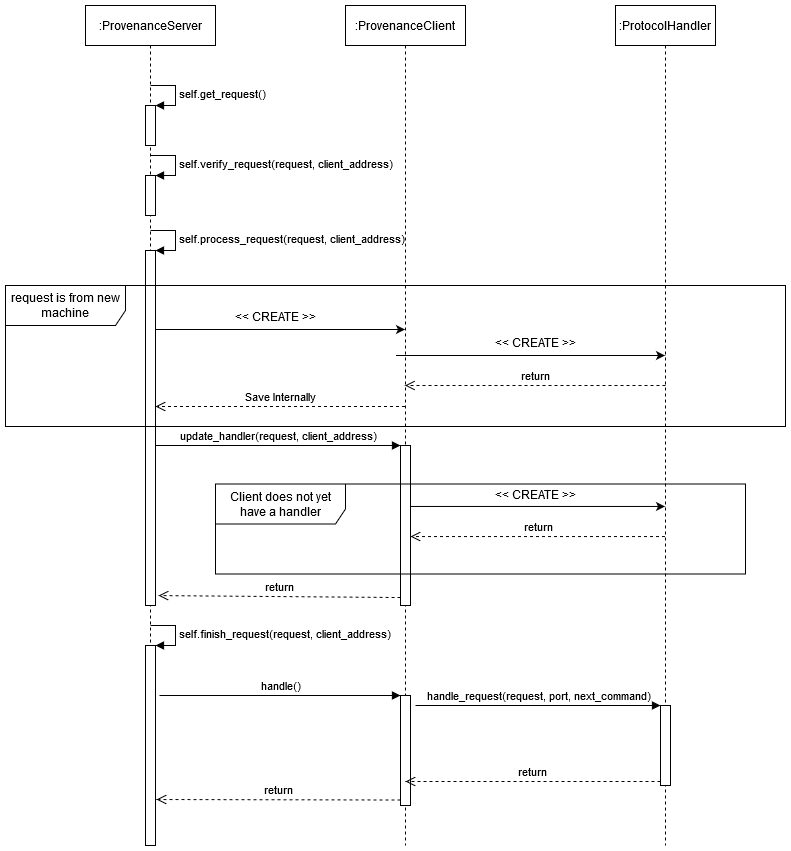

The diagram above was exported from draw.io. Its source (the exported page's mxGraphModel, read from the mxfile embedded in the PNG):
<mxGraphModel dx="1449" dy="650" grid="1" gridSize="10" guides="1" tooltips="1" connect="1" arrows="1" fold="1" page="1" pageScale="1" pageWidth="1100" pageHeight="850" background="#ffffff" math="0" shadow="0">
  <root>
    <mxCell id="0" />
    <mxCell id="1" parent="0" />
    <mxCell id="htcV7LuAqSCOnTzwBfU2-1" value=":ProvenanceServer" style="html=1;points=[];perimeter=orthogonalPerimeter;shape=umlLifeline;participant=label;fontFamily=Helvetica;fontSize=12;fontColor=#000000;align=center;strokeColor=#000000;fillColor=#ffffff;recursiveResize=0;container=1;collapsible=0;" parent="1" vertex="1">
      <mxGeometry x="220" y="80" width="130" height="840" as="geometry" />
    </mxCell>
    <mxCell id="htcV7LuAqSCOnTzwBfU2-4" value="" style="html=1;points=[];perimeter=orthogonalPerimeter;" parent="htcV7LuAqSCOnTzwBfU2-1" vertex="1">
      <mxGeometry x="60" y="100" width="10" height="40" as="geometry" />
    </mxCell>
    <mxCell id="htcV7LuAqSCOnTzwBfU2-5" value="self.get_request()" style="edgeStyle=orthogonalEdgeStyle;html=1;align=left;spacingLeft=2;endArrow=block;rounded=0;entryX=1;entryY=0;" parent="htcV7LuAqSCOnTzwBfU2-1" target="htcV7LuAqSCOnTzwBfU2-4" edge="1">
      <mxGeometry relative="1" as="geometry">
        <mxPoint x="65" y="80" as="sourcePoint" />
        <Array as="points">
          <mxPoint x="90" y="80" />
        </Array>
      </mxGeometry>
    </mxCell>
    <mxCell id="htcV7LuAqSCOnTzwBfU2-6" value="" style="html=1;points=[];perimeter=orthogonalPerimeter;" parent="htcV7LuAqSCOnTzwBfU2-1" vertex="1">
      <mxGeometry x="60" y="170" width="10" height="40" as="geometry" />
    </mxCell>
    <mxCell id="htcV7LuAqSCOnTzwBfU2-7" value="self.verify_request(request, client_address)" style="edgeStyle=orthogonalEdgeStyle;html=1;align=left;spacingLeft=2;endArrow=block;rounded=0;entryX=1;entryY=0;" parent="htcV7LuAqSCOnTzwBfU2-1" target="htcV7LuAqSCOnTzwBfU2-6" edge="1">
      <mxGeometry relative="1" as="geometry">
        <mxPoint x="65" y="150" as="sourcePoint" />
        <Array as="points">
          <mxPoint x="90" y="150" />
        </Array>
      </mxGeometry>
    </mxCell>
    <mxCell id="htcV7LuAqSCOnTzwBfU2-11" value="" style="html=1;points=[];perimeter=orthogonalPerimeter;" parent="htcV7LuAqSCOnTzwBfU2-1" vertex="1">
      <mxGeometry x="60" y="245" width="10" height="355" as="geometry" />
    </mxCell>
    <mxCell id="htcV7LuAqSCOnTzwBfU2-12" value="self.process_request(request, client_address)" style="edgeStyle=orthogonalEdgeStyle;html=1;align=left;spacingLeft=2;endArrow=block;rounded=0;entryX=1;entryY=0;" parent="htcV7LuAqSCOnTzwBfU2-1" target="htcV7LuAqSCOnTzwBfU2-11" edge="1">
      <mxGeometry relative="1" as="geometry">
        <mxPoint x="65" y="225" as="sourcePoint" />
        <Array as="points">
          <mxPoint x="90" y="225" />
        </Array>
      </mxGeometry>
    </mxCell>
    <mxCell id="htcV7LuAqSCOnTzwBfU2-36" value="" style="html=1;points=[];perimeter=orthogonalPerimeter;" parent="htcV7LuAqSCOnTzwBfU2-1" vertex="1">
      <mxGeometry x="60" y="640" width="10" height="200" as="geometry" />
    </mxCell>
    <mxCell id="htcV7LuAqSCOnTzwBfU2-37" value="self.finish_request(request, client_address)" style="edgeStyle=orthogonalEdgeStyle;html=1;align=left;spacingLeft=2;endArrow=block;rounded=0;entryX=1;entryY=0;" parent="htcV7LuAqSCOnTzwBfU2-1" target="htcV7LuAqSCOnTzwBfU2-36" edge="1">
      <mxGeometry relative="1" as="geometry">
        <mxPoint x="65" y="620" as="sourcePoint" />
        <Array as="points">
          <mxPoint x="65" y="620" />
          <mxPoint x="90" y="620" />
          <mxPoint x="90" y="640" />
          <mxPoint x="70" y="640" />
        </Array>
      </mxGeometry>
    </mxCell>
    <mxCell id="htcV7LuAqSCOnTzwBfU2-8" value=":ProvenanceClient" style="shape=umlLifeline;perimeter=lifelinePerimeter;whiteSpace=wrap;html=1;container=1;collapsible=0;recursiveResize=0;outlineConnect=0;" parent="1" vertex="1">
      <mxGeometry x="480" y="80" width="120" height="840" as="geometry" />
    </mxCell>
    <mxCell id="htcV7LuAqSCOnTzwBfU2-28" value="" style="html=1;points=[];perimeter=orthogonalPerimeter;" parent="htcV7LuAqSCOnTzwBfU2-8" vertex="1">
      <mxGeometry x="55" y="440" width="10" height="160" as="geometry" />
    </mxCell>
    <mxCell id="htcV7LuAqSCOnTzwBfU2-38" value="" style="html=1;points=[];perimeter=orthogonalPerimeter;" parent="htcV7LuAqSCOnTzwBfU2-8" vertex="1">
      <mxGeometry x="55" y="690" width="10" height="110" as="geometry" />
    </mxCell>
    <mxCell id="htcV7LuAqSCOnTzwBfU2-13" value="request is from new machine" style="shape=umlFrame;whiteSpace=wrap;html=1;width=120;height=40;" parent="1" vertex="1">
      <mxGeometry x="140" y="360" width="780" height="141" as="geometry" />
    </mxCell>
    <mxCell id="htcV7LuAqSCOnTzwBfU2-14" value="" style="endArrow=classic;html=1;" parent="1" target="htcV7LuAqSCOnTzwBfU2-8" edge="1">
      <mxGeometry width="50" height="50" relative="1" as="geometry">
        <mxPoint x="290" y="404" as="sourcePoint" />
        <mxPoint x="390" y="460" as="targetPoint" />
      </mxGeometry>
    </mxCell>
    <mxCell id="htcV7LuAqSCOnTzwBfU2-15" value="&amp;lt;&amp;lt; CREATE &amp;gt;&amp;gt;" style="text;html=1;align=center;verticalAlign=middle;resizable=0;points=[];autosize=1;" parent="1" vertex="1">
      <mxGeometry x="360" y="381" width="100" height="20" as="geometry" />
    </mxCell>
    <mxCell id="htcV7LuAqSCOnTzwBfU2-18" value=":ProtocolHandler" style="shape=umlLifeline;perimeter=lifelinePerimeter;whiteSpace=wrap;html=1;container=1;collapsible=0;recursiveResize=0;outlineConnect=0;" parent="1" vertex="1">
      <mxGeometry x="750" y="80" width="100" height="840" as="geometry" />
    </mxCell>
    <mxCell id="htcV7LuAqSCOnTzwBfU2-41" value="" style="html=1;points=[];perimeter=orthogonalPerimeter;" parent="htcV7LuAqSCOnTzwBfU2-18" vertex="1">
      <mxGeometry x="45" y="700" width="10" height="80" as="geometry" />
    </mxCell>
    <mxCell id="htcV7LuAqSCOnTzwBfU2-19" value="" style="endArrow=classic;html=1;" parent="1" target="htcV7LuAqSCOnTzwBfU2-18" edge="1">
      <mxGeometry width="50" height="50" relative="1" as="geometry">
        <mxPoint x="530.5" y="430" as="sourcePoint" />
        <mxPoint x="690" y="430" as="targetPoint" />
      </mxGeometry>
    </mxCell>
    <mxCell id="htcV7LuAqSCOnTzwBfU2-20" value="&amp;lt;&amp;lt; CREATE &amp;gt;&amp;gt;" style="text;html=1;align=center;verticalAlign=middle;resizable=0;points=[];autosize=1;" parent="1" vertex="1">
      <mxGeometry x="620" y="407" width="100" height="20" as="geometry" />
    </mxCell>
    <mxCell id="htcV7LuAqSCOnTzwBfU2-21" value="return" style="html=1;verticalAlign=bottom;endArrow=open;dashed=1;endSize=8;" parent="1" target="htcV7LuAqSCOnTzwBfU2-8" edge="1">
      <mxGeometry relative="1" as="geometry">
        <mxPoint x="800" y="460" as="sourcePoint" />
        <mxPoint x="610" y="460" as="targetPoint" />
      </mxGeometry>
    </mxCell>
    <mxCell id="htcV7LuAqSCOnTzwBfU2-23" value="Save Internally" style="html=1;verticalAlign=bottom;endArrow=open;dashed=1;endSize=8;" parent="1" source="htcV7LuAqSCOnTzwBfU2-8" edge="1">
      <mxGeometry relative="1" as="geometry">
        <mxPoint x="500" y="480" as="sourcePoint" />
        <mxPoint x="290" y="481" as="targetPoint" />
      </mxGeometry>
    </mxCell>
    <mxCell id="htcV7LuAqSCOnTzwBfU2-29" value="update_handler(request, client_address)" style="html=1;verticalAlign=bottom;endArrow=block;entryX=0;entryY=0;" parent="1" target="htcV7LuAqSCOnTzwBfU2-28" edge="1">
      <mxGeometry relative="1" as="geometry">
        <mxPoint x="290" y="520" as="sourcePoint" />
      </mxGeometry>
    </mxCell>
    <mxCell id="htcV7LuAqSCOnTzwBfU2-32" value="Client does not yet have a handler" style="shape=umlFrame;whiteSpace=wrap;html=1;width=130;height=40;" parent="1" vertex="1">
      <mxGeometry x="350" y="558.5" width="530" height="90" as="geometry" />
    </mxCell>
    <mxCell id="htcV7LuAqSCOnTzwBfU2-33" value="" style="endArrow=classic;html=1;exitX=1;exitY=0.381;exitDx=0;exitDy=0;exitPerimeter=0;" parent="1" source="htcV7LuAqSCOnTzwBfU2-28" target="htcV7LuAqSCOnTzwBfU2-18" edge="1">
      <mxGeometry width="50" height="50" relative="1" as="geometry">
        <mxPoint x="540" y="581" as="sourcePoint" />
        <mxPoint x="690" y="580.5" as="targetPoint" />
      </mxGeometry>
    </mxCell>
    <mxCell id="htcV7LuAqSCOnTzwBfU2-34" value="&amp;lt;&amp;lt; CREATE &amp;gt;&amp;gt;" style="text;html=1;align=center;verticalAlign=middle;resizable=0;points=[];autosize=1;" parent="1" vertex="1">
      <mxGeometry x="620" y="558.5" width="100" height="20" as="geometry" />
    </mxCell>
    <mxCell id="htcV7LuAqSCOnTzwBfU2-35" value="return" style="html=1;verticalAlign=bottom;endArrow=open;dashed=1;endSize=8;entryX=1;entryY=0.569;entryDx=0;entryDy=0;entryPerimeter=0;" parent="1" source="htcV7LuAqSCOnTzwBfU2-18" target="htcV7LuAqSCOnTzwBfU2-28" edge="1">
      <mxGeometry relative="1" as="geometry">
        <mxPoint x="690" y="610.5" as="sourcePoint" />
        <mxPoint x="540" y="611" as="targetPoint" />
      </mxGeometry>
    </mxCell>
    <mxCell id="htcV7LuAqSCOnTzwBfU2-30" value="return" style="html=1;verticalAlign=bottom;endArrow=open;dashed=1;endSize=8;exitX=0;exitY=0.95;entryX=1.3;entryY=0.972;entryDx=0;entryDy=0;entryPerimeter=0;" parent="1" source="htcV7LuAqSCOnTzwBfU2-28" target="htcV7LuAqSCOnTzwBfU2-11" edge="1">
      <mxGeometry relative="1" as="geometry">
        <mxPoint x="455" y="672" as="targetPoint" />
      </mxGeometry>
    </mxCell>
    <mxCell id="htcV7LuAqSCOnTzwBfU2-39" value="handle()" style="html=1;verticalAlign=bottom;endArrow=block;entryX=0;entryY=0;" parent="1" target="htcV7LuAqSCOnTzwBfU2-38" edge="1">
      <mxGeometry relative="1" as="geometry">
        <mxPoint x="294" y="770" as="sourcePoint" />
      </mxGeometry>
    </mxCell>
    <mxCell id="htcV7LuAqSCOnTzwBfU2-42" value="handle_request(request, port, next_command)" style="html=1;verticalAlign=bottom;endArrow=block;entryX=0;entryY=0;" parent="1" target="htcV7LuAqSCOnTzwBfU2-41" edge="1">
      <mxGeometry relative="1" as="geometry">
        <mxPoint x="550" y="780" as="sourcePoint" />
      </mxGeometry>
    </mxCell>
    <mxCell id="htcV7LuAqSCOnTzwBfU2-43" value="return" style="html=1;verticalAlign=bottom;endArrow=open;dashed=1;endSize=8;exitX=0;exitY=0.95;" parent="1" source="htcV7LuAqSCOnTzwBfU2-41" edge="1">
      <mxGeometry relative="1" as="geometry">
        <mxPoint x="540" y="856" as="targetPoint" />
      </mxGeometry>
    </mxCell>
    <mxCell id="htcV7LuAqSCOnTzwBfU2-40" value="return" style="html=1;verticalAlign=bottom;endArrow=open;dashed=1;endSize=8;exitX=0;exitY=0.95;entryX=1.1;entryY=0.77;entryDx=0;entryDy=0;entryPerimeter=0;" parent="1" source="htcV7LuAqSCOnTzwBfU2-38" target="htcV7LuAqSCOnTzwBfU2-36" edge="1">
      <mxGeometry relative="1" as="geometry">
        <mxPoint x="420" y="913" as="targetPoint" />
      </mxGeometry>
    </mxCell>
  </root>
</mxGraphModel>